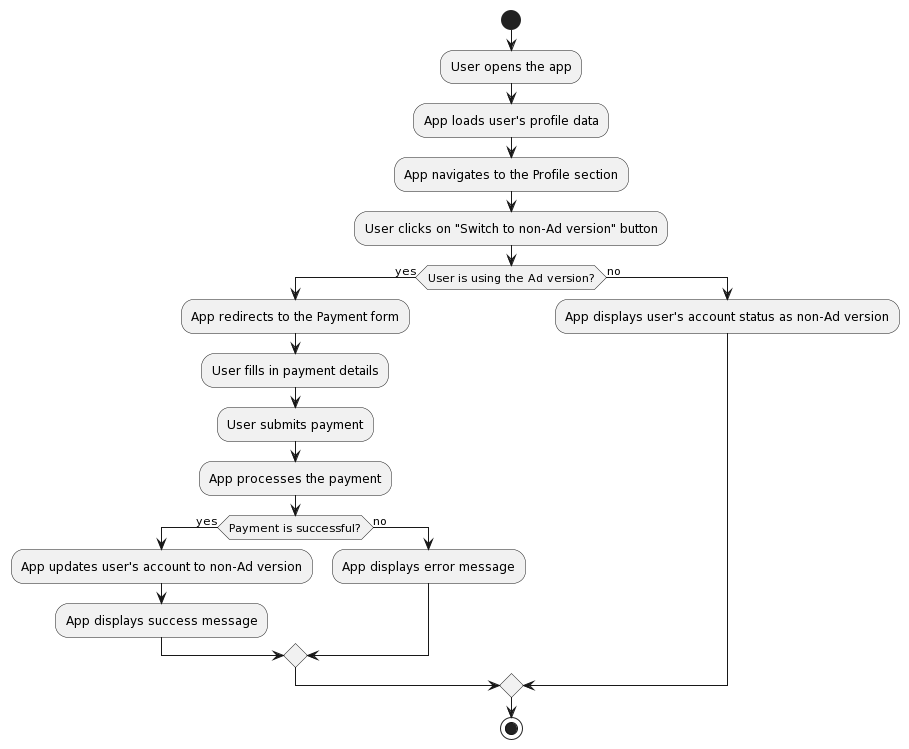

The diagram above was rendered by PlantUML. Its source (embedded in the PNG):
@startuml
start
:User opens the app;
:App loads user's profile data;
:App navigates to the Profile section;
:User clicks on "Switch to non-Ad version" button;
if (User is using the Ad version?) then (yes)
  :App redirects to the Payment form;
  :User fills in payment details;
  :User submits payment;
  :App processes the payment;
  if (Payment is successful?) then (yes)
    :App updates user's account to non-Ad version;
    :App displays success message;
  else (no)
    :App displays error message;
  endif
else (no)
  :App displays user's account status as non-Ad version;
endif
stop
@enduml